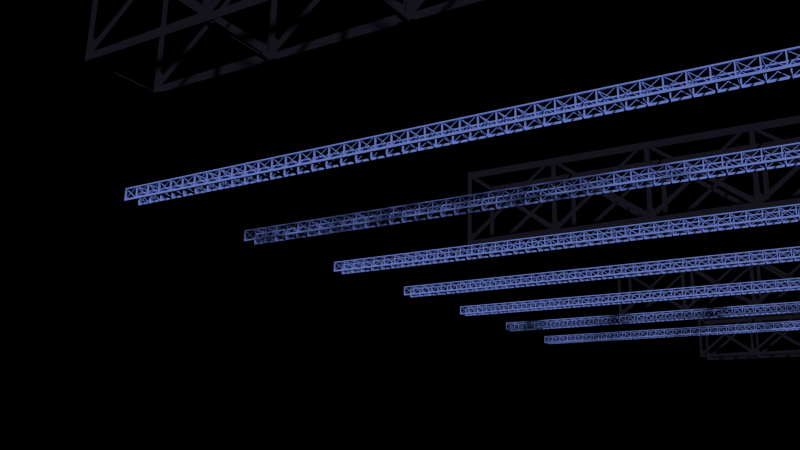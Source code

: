 # Source: dance_floor_structure_frames.blend  (saved by Blender 2.76.0; exported with 4.5.12 LTS)
import bpy
from mathutils import Matrix  # noqa: F401  (used for matrix-valued properties, if any)

bpy.ops.wm.read_factory_settings(use_empty=True)
scene = bpy.context.scene
scene.name = 'Scene'

# ---- collections
col_collection_1 = bpy.data.collections.new('Collection 1'); scene.collection.children.link(col_collection_1)
col_collection_2 = bpy.data.collections.new('Collection 2'); scene.collection.children.link(col_collection_2)
col_collection_3 = bpy.data.collections.new('Collection 3'); scene.collection.children.link(col_collection_3)

# ---- materials (node trees are filled in below, after node groups)
mat_blue_001 = bpy.data.materials.new('Blue.001')
mat_blue_001.alpha_threshold = 0.0
mat_blue_001.diffuse_color = (0.2102, 0.2981, 0.8, 1.0)
mat_blue_001.roughness = 0.5
mat_black_001 = bpy.data.materials.new('black.001')
mat_black_001.alpha_threshold = 0.0
mat_black_001.diffuse_color = (0.01183, 0.01155, 0.02038, 1.0)
mat_black_001.roughness = 0.5

# ---- material node trees

# ---- world
world_world = bpy.data.worlds.new('World'); scene.world = world_world
world_world.use_nodes = True; world_world.node_tree.nodes.clear()
_N = world_world.node_tree.nodes; _L = world_world.node_tree.links
n0 = _N.new('ShaderNodeOutputWorld'); n0.name = 'World Output'; n0.location = (300, 300)
n1 = _N.new('ShaderNodeVolumeAbsorption'); n1.name = 'Volume Absorption'; n1.location = (10, 300)
n1.inputs[0].default_value = (1.0, 1.0, 1.0, 1.0)
n1.inputs[1].default_value = 0.1
_L.new(n1.outputs[0], n0.inputs[0])
n0.is_active_output = True
world_world.color = (0.0, 0.0, 0.0)
world_world.use_sun_shadow = False
world_world.sun_shadow_jitter_overblur = 0.0
world_world.cycles.sampling_method = 'MANUAL'
world_world.cycles.homogeneous_volume = True
world_world.cycles.volume_interpolation = 'CUBIC'
world_world.light_settings.ao_factor = 0.4365
world_world.light_settings.distance = 34.3

# ---- cameras
cam_camera = bpy.data.cameras.new('Camera')
cam_camera.clip_end = 100.0
cam_camera.lens = 35.0
cam_camera.sensor_width = 32.0
cam_camera.sensor_height = 18.0
cam_camera.ortho_scale = 7.314
cam_camera.dof.focus_distance = 0.0

# ---- meshes
me_cube_026 = bpy.data.meshes.new('Cube.026')
me_cube_026.from_pydata([(-0.4, 0.05, 0.355), (-0.4, 0.05, 0.255), (-0.4, -0.05, 0.355), (-0.4, -0.05, 0.255), (0.4, 0.05, 0.355), (0.4, 0.05, 0.255), (0.4, -0.05, 0.355), (0.4, -0.05, 0.255), (-0.36, -0.05, 0.255), (-0.36, -0.05, 0.355), (-0.36, 0.05, 0.255), (-0.36, 0.05, 0.355), (-0.4, 0.05, -0.255), (-0.4, -0.05, -0.255), (-0.36, 0.05, -0.255), (-0.36, -0.05, -0.255), (-0.4, 0.05, -0.315), (-0.4, -0.05, -0.315), (-0.36, 0.05, -0.315), (-0.36, -0.05, -0.315), (0.4, -0.05, -0.255), (0.4, 0.05, -0.255), (0.4, -0.05, -0.315), (0.4, 0.05, -0.315), (-0.4, -0.85, 0.255), (-0.4, -0.85, 0.355), (-0.36, -0.85, 0.355), (-0.36, -0.85, 0.255), (-0.4, -0.85, -0.255), (-0.36, -0.85, -0.255), (-0.4, -0.85, -0.315), (-0.36, -0.85, -0.315), (-0.4, 0.025, 0.315), (-0.4, 0.025, 0.285), (-0.4, -0.025, 0.315), (-0.4, -0.025, 0.285), (0.4, 0.025, -0.285), (0.4, 0.025, -0.315), (0.4, -0.025, -0.285), (0.4, -0.025, -0.315), (-0.4, -0.025, -0.315), (-0.4, -0.025, -0.285), (-0.4, 0.025, -0.315), (-0.4, 0.025, -0.285), (0.4, -0.025, 0.285), (0.4, -0.025, 0.315), (0.4, 0.025, 0.285), (0.4, 0.025, 0.315)], [], [(1, 3, 2, 0), (8, 7, 6, 9), (7, 5, 4, 6), (10, 1, 0, 11), (11, 9, 6, 4), (1, 10, 14, 12), (5, 7, 8, 10), (0, 2, 9, 11), (5, 10, 11, 4), (8, 9, 26, 27), (12, 14, 18, 16), (10, 8, 15, 14), (3, 1, 12, 13), (8, 3, 13, 15), (18, 19, 17, 16), (17, 19, 31, 30), (13, 12, 16, 17), (18, 14, 21, 23), (21, 20, 22, 23), (15, 19, 22, 20), (19, 18, 23, 22), (14, 15, 20, 21), (24, 27, 26, 25), (29, 28, 30, 31), (9, 2, 25, 26), (19, 15, 29, 31), (2, 3, 24, 25), (15, 13, 28, 29), (13, 17, 30, 28), (3, 8, 27, 24), (35, 39, 38, 34), (37, 33, 32, 36), (32, 34, 38, 36), (37, 39, 35, 33), (43, 47, 46, 42), (45, 41, 40, 44), (40, 42, 46, 44), (45, 47, 43, 41)])
_uv = me_cube_026.uv_layers.new(name='UVMap')
_uv.uv.foreach_set('vector', [0.0, 0.0, 1.0, 0.0, 1.0, 1.0, 0.0, 1.0, 0.0, 0.0, 1.0, 0.0, 1.0, 1.0, 0.0, 1.0, 0.0, 0.0, 1.0, 0.0, 1.0, 1.0, 0.0, 1.0, 0.0, 0.0, 1.0, 0.0, 1.0, 1.0, 0.0, 1.0, 0.0, 0.0, 1.0, 0.0, 1.0, 1.0, 0.0, 1.0, 0.0, 0.0, 1.0, 0.0, 1.0, 1.0, 0.0, 1.0, 0.0, 0.0, 1.0, 0.0, 1.0, 1.0, 0.0, 1.0, 0.0, 0.0, 1.0, 0.0, 1.0, 1.0, 0.0, 1.0, 0.0, 0.0, 1.0, 0.0, 1.0, 1.0, 0.0, 1.0, 0.0, 0.0, 1.0, 0.0, 1.0, 1.0, 0.0, 1.0, 0.0, 0.0, 1.0, 0.0, 1.0, 1.0, 0.0, 1.0, 0.0, 0.0, 1.0, 0.0, 1.0, 1.0, 0.0, 1.0, 0.0, 0.0, 1.0, 0.0, 1.0, 1.0, 0.0, 1.0, 0.0, 0.0, 1.0, 0.0, 1.0, 1.0, 0.0, 1.0, 0.0, 0.0, 1.0, 0.0, 1.0, 1.0, 0.0, 1.0, 0.0, 0.0, 1.0, 0.0, 1.0, 1.0, 0.0, 1.0, 0.0, 0.0, 1.0, 0.0, 1.0, 1.0, 0.0, 1.0, 0.0, 0.0, 1.0, 0.0, 1.0, 1.0, 0.0, 1.0, 0.0, 0.0, 1.0, 0.0, 1.0, 1.0, 0.0, 1.0, 0.0, 0.0, 1.0, 0.0, 1.0, 1.0, 0.0, 1.0, 0.0, 0.0, 1.0, 0.0, 1.0, 1.0, 0.0, 1.0, 0.0, 0.0, 1.0, 0.0, 1.0, 1.0, 0.0, 1.0, 0.0, 0.0, 1.0, 0.0, 1.0, 1.0, 0.0, 1.0, 0.0, 0.0, 1.0, 0.0, 1.0, 1.0, 0.0, 1.0, 0.0, 0.0, 1.0, 0.0, 1.0, 1.0, 0.0, 1.0, 0.0, 0.0, 1.0, 0.0, 1.0, 1.0, 0.0, 1.0, 0.0, 0.0, 1.0, 0.0, 1.0, 1.0, 0.0, 1.0, 0.0, 0.0, 1.0, 0.0, 1.0, 1.0, 0.0, 1.0, 0.0, 0.0, 1.0, 0.0, 1.0, 1.0, 0.0, 1.0, 0.0, 0.0, 1.0, 0.0, 1.0, 1.0, 0.0, 1.0, 0.02261, 0.04352, 1.0, 0.008801, 0.9914, 4.147e-05, 4.147e-05, 0.03158, 0.9983, 0.003393, 0.02359, 0.03158, 0.004725, 0.04503, 0.9885, 0.01158, 0.004725, 0.04503, 4.147e-05, 0.03158, 0.9914, 4.147e-05, 0.9885, 0.01158, 0.9983, 0.003393, 1.0, 0.008801, 0.02261, 0.04352, 0.02359, 0.03158, 0.01397, 0.08526, 0.9982, 0.05374, 0.9843, 0.04511, 4.147e-05, 0.07297, 0.9947, 0.04948, 0.01784, 0.07297, 0.00183, 0.08625, 0.9832, 0.05767, 0.00183, 0.08625, 4.147e-05, 0.07297, 0.9843, 0.04511, 0.9832, 0.05767, 0.9947, 0.04948, 0.9982, 0.05374, 0.01397, 0.08526, 0.01784, 0.07297])
me_cube_026.materials.append(mat_blue_001)
me_cube_026.use_remesh_preserve_volume = False
me_cube_026.use_remesh_preserve_attributes = False
me_cube_026.use_mirror_vertex_groups = False
me_cube_026.update()
me_cube_025 = bpy.data.meshes.new('Cube.025')
me_cube_025.from_pydata([(-0.4, 0.4667, 0.355), (-0.3371, 0.4655, 0.2619), (-0.4, 0.4593, 0.355), (-0.4, 0.4593, 0.3476), (0.8865, 0.4667, 0.355), (0.8865, 0.4667, 0.3013), (0.8865, 0.4593, 0.355), (0.8865, 0.4593, 0.3013), (-0.36, 0.4593, 0.3476), (-0.36, 0.4593, 0.355), (-0.4, 0.4655, 0.315), (-0.36, 0.4667, 0.355), (-0.4, 0.4667, -0.255), (-0.4024, 0.4606, -0.3087), (-0.36, 0.468, -0.255), (-0.3639, 0.4606, -0.3087), (-0.4, 0.4667, -0.315), (-0.4, 0.413, -0.315), (-0.36, 0.468, -0.315), (-0.36, 0.458, -0.315), (0.8167, 0.458, -0.255), (0.8167, 0.468, -0.255), (0.8167, 0.458, -0.315), (0.8167, 0.468, -0.315), (-0.4, -0.06296, 0.3476), (-0.4, -0.06296, 0.355), (-0.36, -0.06296, 0.355), (-0.36, -0.06296, 0.3476), (-0.4024, -0.06019, -0.3087), (-0.3639, -0.06019, -0.3087), (-0.4, -0.06296, -0.315), (-0.36, -0.06296, -0.315), (-0.3139, 0.4655, 0.315), (-0.3139, 0.4605, 0.315), (-0.3371, 0.4605, 0.2619), (0.863, 0.4655, -0.285), (0.863, 0.4655, -0.315), (0.863, 0.4605, -0.285), (0.863, 0.4605, -0.315), (-0.4, 0.4605, -0.315), (-0.4, 0.4605, -0.285), (-0.4, 0.4655, -0.315), (-0.4, 0.4655, -0.285), (0.863, 0.4605, 0.2619), (0.863, 0.4605, 0.315), (0.863, 0.4655, 0.2619), (0.863, 0.4655, 0.315), (0.8861, 0.458, -0.255), (0.8861, 0.468, -0.255), (0.8861, 0.458, -0.315), (0.8861, 0.468, -0.315), (0.7668, 0.4593, -0.2543), (0.7668, 0.4667, -0.2543), (0.79, 0.4593, -0.2543), (0.79, 0.4667, -0.2543), (-0.4, 0.4605, 0.315), (-0.4, 0.4605, 0.2619), (-0.4, 0.4605, 0.315), (-0.4, 0.4655, 0.315), (-0.4, 0.4655, 0.2619), (-0.3371, 0.4655, -0.2559), (-0.3371, 0.4605, -0.2559), (-0.4, 0.4655, -0.2559), (-0.4, 0.4605, -0.2559), (0.8865, 0.4605, 0.2619), (0.8865, 0.4605, 0.315), (0.8865, 0.4655, 0.2619), (0.8865, 0.4655, 0.315), (-0.3139, 0.4655, 0.2619), (-0.3139, 0.4605, 0.2619), (-0.36, 0.4593, 0.3476), (-0.3139, 0.4605, 0.315), (-0.4, 0.4605, 0.315), (-0.3371, 0.4655, 0.2387), (-0.3371, 0.4605, 0.2387), (-0.3139, 0.4655, 0.2387), (-0.3139, 0.4605, 0.2387), (0.863, 0.4605, 0.2387), (0.863, 0.4655, 0.2387), (0.8865, 0.4605, 0.2387), (0.8865, 0.4655, 0.2387), (-0.4, 0.4593, 0.3528), (-0.36, 0.4593, 0.3528), (-0.4, -0.06296, 0.3528), (-0.36, -0.06296, 0.3528), (0.8865, 0.4593, 0.3485), (0.8238, 0.4593, 0.3036), (0.8238, 0.4667, 0.355), (0.8238, 0.4593, 0.355), (0.8238, 0.4593, 0.3492), (0.8865, 0.4303, 0.3485), (0.8865, 0.4303, 0.355), (0.8238, 0.4303, 0.355), (0.8238, 0.4303, 0.3492), (-0.36, 0.4331, 0.355), (-0.36, 0.4331, 0.3476), (-0.4, 0.4331, 0.355), (-0.4, 0.4331, 0.3476), (-0.4, 0.4331, 0.3528), (-0.36, 0.4331, 0.3528), (-0.3118, 0.4593, 0.3528), (-0.3118, 0.4593, 0.355), (-0.3118, 0.4331, 0.3476), (-0.3118, 0.4593, 0.3476), (-0.3118, 0.4331, 0.355), (-0.3118, 0.4331, 0.3528)], [(35, 37), (7, 8), (55, 86)], [(69, 68, 36, 38), (20, 22, 49, 47), (87, 88, 6, 4), (5, 7, 86, 8, 10), (0, 2, 9, 11), (5, 10, 11, 87, 4), (99, 94, 26, 84), (12, 14, 18, 16), (18, 19, 17, 16), (17, 19, 31, 30), (13, 12, 16, 17), (18, 14, 21, 23), (15, 19, 22, 20), (19, 18, 23, 22), (14, 15, 20, 21), (83, 84, 26, 25), (29, 28, 30, 31), (94, 96, 25, 26), (19, 15, 29, 31), (98, 97, 24, 83), (15, 13, 28, 29), (13, 17, 30, 28), (97, 95, 27, 24), (42, 46, 45, 41), (44, 40, 39, 43), (39, 41, 45, 43), (44, 46, 42, 40), (48, 47, 49, 50), (22, 23, 50, 49), (23, 21, 48, 50), (21, 20, 47, 48), (51, 52, 54, 53), (8, 3, 55), (10, 5, 7, 55), (11, 10, 0), (55, 33, 8), (56, 57, 58, 59), (60, 61, 63, 62), (34, 56, 63, 61), (59, 1, 60, 62), (56, 59, 62, 63), (72, 71, 70), (44, 43, 64, 65), (85, 6, 91, 90), (36, 68, 32, 35), (32, 68, 69, 33), (33, 69, 37), (56, 69, 33, 57), (69, 38, 37), (32, 68, 59, 58), (68, 75, 73, 1), (34, 74, 76, 69), (64, 43, 77, 79), (86, 7, 85, 89), (96, 98, 83, 25), (24, 27, 84, 83), (95, 99, 84, 27), (8, 86, 89, 82), (82, 89, 88, 9), (11, 9, 88, 87), (93, 90, 91, 92), (88, 89, 93, 92), (89, 85, 90, 93), (6, 88, 92, 91), (82, 9, 101, 100), (2, 81, 98, 96), (3, 8, 95, 97), (81, 3, 97, 98), (9, 2, 96, 94), (8, 82, 100, 103), (103, 100, 105, 102), (100, 101, 104, 105), (99, 95, 102, 105), (94, 99, 105, 104), (9, 94, 104, 101), (95, 8, 103, 102), (45, 46, 67, 66, 80, 78), (43, 45, 78, 77), (77, 78, 80, 79), (8, 55, 7, 86), (63, 13, 15, 61), (15, 20, 61)])
_uv = me_cube_025.uv_layers.new(name='UVMap')
_uv.uv.foreach_set('vector', [0.0987, 0.9803, 0.0987, 0.9711, 0.6297, 0.9638, 0.6297, 0.9731, 0.8591, 0.8374, 0.8596, 0.8271, 0.8665, 0.832, 0.8656, 0.8335, 0.7471, 0.9218, 0.7497, 0.918, 0.7719, 0.9179, 0.7775, 0.9211, 0.2365, 0.8477, 0.2359, 0.8436, 0.2707, 0.8378, 0.9059, 0.8707, 0.926, 0.89, 0.005364, 0.9293, 0.01079, 0.9266, 0.0189, 0.9266, 0.02177, 0.9298, 0.7827, 0.9515, 0.0001864, 0.9515, 0.02177, 0.9298, 0.7471, 0.9218, 0.7775, 0.9211, 0.01676, 0.925, 0.01694, 0.9251, 0.01872, 0.9218, 0.01866, 0.9218, 0.0001864, 0.7086, 0.02275, 0.7045, 0.01808, 0.7412, 0.005268, 0.7416, 0.01808, 0.7412, 0.01265, 0.7441, 0.007745, 0.746, 0.005268, 0.7416, 0.007745, 0.746, 0.01265, 0.7441, 0.01304, 0.7584, 0.01288, 0.7584, 0.004582, 0.7426, 0.0001864, 0.7086, 0.005268, 0.7416, 0.007745, 0.746, 0.01808, 0.7412, 0.02275, 0.7045, 0.86, 0.8271, 0.8585, 0.8373, 0.00861, 0.7454, 0.01265, 0.7441, 0.8596, 0.8271, 0.8591, 0.8374, 0.01265, 0.7441, 0.01808, 0.7412, 0.8585, 0.8373, 0.8596, 0.8271, 0.02275, 0.7045, 0.02618, 0.6655, 0.8591, 0.8374, 0.86, 0.8271, 0.01867, 0.9218, 0.01866, 0.9218, 0.01872, 0.9218, 0.01861, 0.9217, 0.01283, 0.7584, 0.01324, 0.7582, 0.01288, 0.7584, 0.01304, 0.7584, 0.01694, 0.9251, 0.01461, 0.9247, 0.01861, 0.9217, 0.01872, 0.9218, 0.01265, 0.7441, 0.00861, 0.7454, 0.01283, 0.7584, 0.01304, 0.7584, 0.01485, 0.9251, 0.01516, 0.9253, 0.01872, 0.9219, 0.01867, 0.9218, 0.00861, 0.7454, 0.004582, 0.7426, 0.01324, 0.7582, 0.01283, 0.7584, 0.004582, 0.7426, 0.007745, 0.746, 0.01288, 0.7584, 0.01324, 0.7582, 0.01516, 0.9253, 0.01657, 0.9248, 0.0186, 0.9218, 0.01872, 0.9219, 0.0089, 0.006995, 0.5643, 0.6563, 0.5475, 0.6531, 0.0001864, 0.003818, 0.5527, 0.6652, 0.00579, 0.009515, 0.003851, 0.0001864, 0.5521, 0.649, 0.003851, 0.0001864, 0.0001864, 0.003818, 0.5475, 0.6531, 0.5521, 0.649, 0.5527, 0.6652, 0.5643, 0.6563, 0.0089, 0.006995, 0.00579, 0.009515, 0.8658, 0.8318, 0.8656, 0.8335, 0.8665, 0.832, 0.8671, 0.8338, 0.8596, 0.8271, 0.8585, 0.8373, 0.8671, 0.8338, 0.8665, 0.832, 0.8585, 0.8373, 0.86, 0.8271, 0.8658, 0.8318, 0.8671, 0.8338, 0.86, 0.8271, 0.8591, 0.8374, 0.8656, 0.8335, 0.8658, 0.8318, 0.5647, 0.3113, 0.5647, 0.308, 0.5753, 0.308, 0.5753, 0.3113, 0.01725, 0.9236, 0.01317, 0.9247, 0.01123, 0.9213, 0.0008728, 0.89, 0.2365, 0.8477, 0.2359, 0.8436, 0.0001864, 0.8859, 0.02177, 0.9298, 0.0001864, 0.9515, 0.005364, 0.9293, 0.5647, 0.2707, 0.6041, 0.2707, 0.583, 0.2857, 0.628, 0.2181, 0.628, 0.2551, 0.6246, 0.2551, 0.6246, 0.2181, 0.5983, 0.002974, 0.6002, 0.0001864, 0.6272, 0.01881, 0.6243, 0.02009, 0.6522, 0.218, 0.628, 0.2181, 0.6272, 0.01881, 0.6515, 0.01872, 0.6246, 0.2181, 0.5918, 0.2181, 0.5983, 0.002974, 0.6243, 0.02009, 0.628, 0.2181, 0.6246, 0.2181, 0.6243, 0.02009, 0.6272, 0.01881, 0.5647, 0.2554, 0.6041, 0.2554, 0.583, 0.2704, 0.5527, 0.6652, 0.5521, 0.649, 0.5547, 0.6473, 0.5596, 0.663, 0.7711, 0.9127, 0.7719, 0.9179, 0.7689, 0.9147, 0.7688, 0.9158, 0.6297, 0.9638, 0.0987, 0.9711, 0.08896, 0.9519, 0.6242, 0.953, 0.0001864, 0.9711, 0.0987, 0.9711, 0.0987, 0.9803, 0.0001864, 0.9803, 0.08948, 0.9998, 0.0987, 0.9803, 0.6245, 0.9841, 0.628, 0.2181, 0.6879, 0.2181, 0.6879, 0.2551, 0.628, 0.2551, 0.0987, 0.9803, 0.6297, 0.9731, 0.6245, 0.9841, 0.5647, 0.2551, 0.5647, 0.2181, 0.6246, 0.2181, 0.6246, 0.2551, 0.5753, 0.297, 0.5753, 0.3076, 0.5647, 0.3076, 0.5647, 0.297, 0.5647, 0.2966, 0.5647, 0.286, 0.5753, 0.286, 0.5753, 0.2966, 0.5547, 0.6473, 0.5521, 0.649, 0.5489, 0.6499, 0.5482, 0.6473, 0.7494, 0.8904, 0.7745, 0.8939, 0.7711, 0.9127, 0.7499, 0.9135, 0.01461, 0.9247, 0.01485, 0.9251, 0.01867, 0.9218, 0.01861, 0.9217, 0.01872, 0.9219, 0.0186, 0.9218, 0.01866, 0.9218, 0.01867, 0.9218, 0.01657, 0.9248, 0.01676, 0.925, 0.01866, 0.9218, 0.0186, 0.9218, 0.01725, 0.9236, 0.7494, 0.8904, 0.7499, 0.9135, 0.01813, 0.9255, 0.01813, 0.9255, 0.7499, 0.9135, 0.7497, 0.918, 0.0189, 0.9266, 0.02177, 0.9298, 0.0189, 0.9266, 0.7497, 0.918, 0.7471, 0.9218, 0.7526, 0.9163, 0.7688, 0.9158, 0.7689, 0.9147, 0.7525, 0.915, 0.7497, 0.918, 0.7499, 0.9135, 0.7526, 0.9163, 0.7525, 0.915, 0.7499, 0.9135, 0.7711, 0.9127, 0.7688, 0.9158, 0.7526, 0.9163, 0.7719, 0.9179, 0.7497, 0.918, 0.7525, 0.915, 0.7689, 0.9147, 0.01813, 0.9255, 0.0189, 0.9266, 0.01896, 0.9245, 0.01879, 0.9244, 0.01079, 0.9266, 0.01193, 0.9256, 0.01485, 0.9251, 0.01461, 0.9247, 0.01317, 0.9247, 0.01725, 0.9236, 0.01657, 0.9248, 0.01516, 0.9253, 0.01193, 0.9256, 0.01317, 0.9247, 0.01516, 0.9253, 0.01485, 0.9251, 0.0189, 0.9266, 0.01079, 0.9266, 0.01461, 0.9247, 0.01694, 0.9251, 0.01725, 0.9236, 0.01813, 0.9255, 0.01879, 0.9244, 0.01865, 0.9243, 0.01865, 0.9243, 0.01879, 0.9244, 0.01835, 0.9245, 0.01834, 0.9247, 0.01879, 0.9244, 0.01896, 0.9245, 0.01832, 0.9243, 0.01835, 0.9245, 0.01676, 0.925, 0.01657, 0.9248, 0.01834, 0.9247, 0.01835, 0.9245, 0.01694, 0.9251, 0.01676, 0.925, 0.01835, 0.9245, 0.01832, 0.9243, 0.0189, 0.9266, 0.01694, 0.9251, 0.01832, 0.9243, 0.01896, 0.9245, 0.01657, 0.9248, 0.01725, 0.9236, 0.01865, 0.9243, 0.01834, 0.9247, 0.5475, 0.6531, 0.5643, 0.6563, 0.5625, 0.6649, 0.5452, 0.6565, 0.5456, 0.6497, 0.5484, 0.6503, 0.5521, 0.649, 0.5475, 0.6531, 0.5484, 0.6503, 0.5489, 0.6499, 0.5489, 0.6499, 0.5484, 0.6503, 0.5456, 0.6497, 0.5482, 0.6473, 0.002462, 0.8829, 0.0001864, 0.8859, 0.2359, 0.8436, 0.08659, 0.8663, 0.0009739, 0.7483, 0.004582, 0.7426, 0.00861, 0.7454, 0.007541, 0.7529, 0.00861, 0.7454, 0.1279, 0.8374, 0.007541, 0.7529])
me_cube_025.materials.append(mat_black_001)
me_cube_025.use_remesh_preserve_volume = False
me_cube_025.use_remesh_preserve_attributes = False
me_cube_025.use_mirror_vertex_groups = False
me_cube_025.update()

# ---- objects
ob_camera = bpy.data.objects.new('Camera', cam_camera)
ob_railing_001 = bpy.data.objects.new('railing.001', me_cube_026)
ob_catwalk_mirror_axis = bpy.data.objects.new('catwalk mirror axis', None)
ob_big_railing_002 = bpy.data.objects.new('big railing.002', me_cube_025)
ob_big_railing_mirror_axis = bpy.data.objects.new('big railing mirror axis', None)

# ---- transforms, parenting, visibility, modifiers, constraints
ob_camera.location = (8.963, -20.74, 1.202)
ob_camera.rotation_euler = (1.846, -0.02532, 0.558)
ob_camera.scale = (0.5439, 0.5439, 0.5439)
ob_camera.lock_rotations_4d = False
ob_camera.empty_display_type = 'ARROWS'
ob_camera.color = (0.0, 0.0, 0.0, 0.0)
ob_camera.display_type = 'WIRE'
ob_camera.lineart.crease_threshold = 0.0
ob_railing_001.location = (-11.52, -3.715, 9.133)
ob_railing_001.rotation_euler = (3.142, -0.0, 0.0)
ob_railing_001.scale = (0.6, 0.6, 0.6)
ob_railing_001.lineart.crease_threshold = 0.0
_m = ob_railing_001.modifiers.new('Mirror', 'MIRROR')
_m.use_axis = (False, True, False)
_m.mirror_object = ob_catwalk_mirror_axis
_m = ob_railing_001.modifiers.new('Array', 'ARRAY')
_m.count = 43
_m.constant_offset_displace = (0.0, 0.0, 0.0)
_m = ob_railing_001.modifiers.new('Array.001', 'ARRAY')
_m.count = 7
_m.constant_offset_displace = (0.0, 0.0, 0.0)
_m.relative_offset_displace = (0.0, -9.0, 0.0)
ob_catwalk_mirror_axis.parent = ob_railing_001
ob_catwalk_mirror_axis.matrix_parent_inverse = Matrix(((1.667, 0.0, 0.0, 19.2), (0.0, -1.667, 2.517e-07, -6.192), (0.0, -2.517e-07, -1.667, 15.22), (0.0, 0.0, 0.0, 1.0)))
ob_catwalk_mirror_axis.location = (-7.709, -3.445, 9.325)
ob_catwalk_mirror_axis.scale = (0.6, 0.6, 0.6)
ob_catwalk_mirror_axis.empty_image_offset = (0.0, 0.0)
ob_catwalk_mirror_axis.lineart.crease_threshold = 0.0
ob_big_railing_002.location = (-10.59, -4.312, 15.04)
ob_big_railing_002.rotation_euler = (3.142, -0.0, 0.0)
ob_big_railing_002.scale = (3.785, 2.592, 6.076)
ob_big_railing_002.lineart.crease_threshold = 0.0
_m = ob_big_railing_002.modifiers.new('Mirror', 'MIRROR')
_m.use_axis = (False, True, False)
_m.mirror_object = ob_big_railing_mirror_axis
_m = ob_big_railing_002.modifiers.new('Array', 'ARRAY')
_m.count = 4
_m.constant_offset_displace = (0.0, 0.0, 0.0)
_m.relative_offset_displace = (0.99, 0.0, 0.0)
_m = ob_big_railing_002.modifiers.new('Array.001', 'ARRAY')
_m.count = 4
_m.constant_offset_displace = (0.0, 0.0, 0.0)
_m.relative_offset_displace = (0.0, -9.0, 0.0)
_m = ob_big_railing_002.modifiers.new('Array.002', 'ARRAY')
_m.count = 4
_m.constant_offset_displace = (0.0, 0.0, 0.0)
_m.relative_offset_displace = (0.0, -3.9, 0.0)
ob_big_railing_mirror_axis.parent = ob_big_railing_002
ob_big_railing_mirror_axis.matrix_parent_inverse = Matrix(((0.9645, -3.515e-08, 0.0, 6.359), (-9.504e-08, -0.9645, 1.49e-07, -6.378), (2.206e-07, -2.206e-07, -0.9645, 14.81), (0.0, 0.0, 0.0, 1.0)))
ob_big_railing_mirror_axis.location = (-6.638, -6.548, 15.11)
ob_big_railing_mirror_axis.scale = (0.144, 0.144, 0.144)
ob_big_railing_mirror_axis.empty_image_offset = (0.0, 0.0)
ob_big_railing_mirror_axis.lineart.crease_threshold = 0.0

# ---- collection membership
col_collection_1.objects.link(ob_camera)
col_collection_2.objects.link(ob_railing_001)
col_collection_2.objects.link(ob_catwalk_mirror_axis)
col_collection_3.objects.link(ob_big_railing_002)
col_collection_3.objects.link(ob_big_railing_mirror_axis)

# ---- scene / render settings (as saved in the file)
scene.camera = ob_camera
scene.frame_start = 1; scene.frame_end = 250; scene.frame_set(3)
scene.render.engine = 'CYCLES'
scene.render.resolution_percentage = 50
scene.render.dither_intensity = 0.0
scene.cycles.use_denoising = False
scene.cycles.samples = 2304
scene.cycles.sampling_pattern = 'TABULATED_SOBOL'
scene.cycles.light_sampling_threshold = 0.0
scene.cycles.use_adaptive_sampling = False
scene.cycles.use_light_tree = False
scene.cycles.caustics_reflective = False
scene.cycles.caustics_refractive = False
scene.cycles.blur_glossy = 0.5
scene.cycles.pixel_filter_type = 'GAUSSIAN'
scene.cycles.sample_clamp_indirect = 3.0
scene.view_settings.view_transform = 'Standard'
bpy.context.view_layer.update()

# ---- added for rendering (the .blend has no usable light): sun
light_auto_sun = bpy.data.lights.new('AutoSun', 'SUN')
light_auto_sun.energy = 3.0
light_auto_sun.angle = 0.0523599
ob_auto_sun = bpy.data.objects.new('AutoSun', light_auto_sun)
scene.collection.objects.link(ob_auto_sun)
ob_auto_sun.rotation_euler = (0.872665, 0.174533, 0.523599)
bpy.context.view_layer.update()
